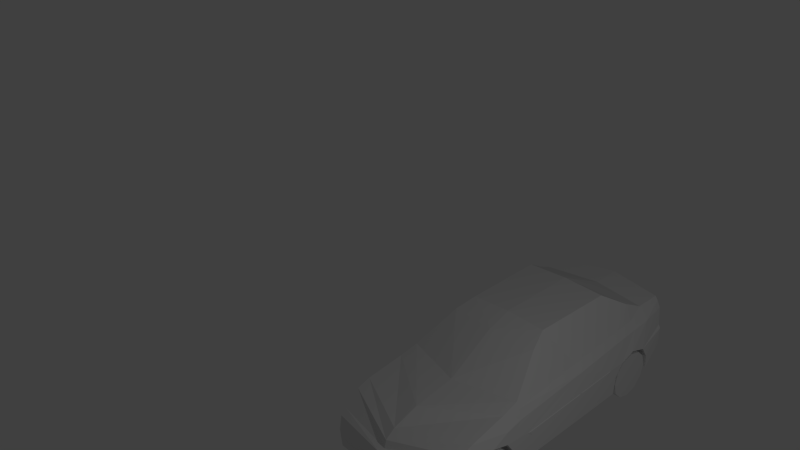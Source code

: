 # Source: ford-focus-2000-low-poly.blend  (saved by Blender 2.72.0; exported with 4.5.12 LTS)
import bpy
from mathutils import Matrix  # noqa: F401  (used for matrix-valued properties, if any)

bpy.ops.wm.read_factory_settings(use_empty=True)
scene = bpy.context.scene
scene.name = 'Scene'

# ---- collections
col_collection_1 = bpy.data.collections.new('Collection 1'); scene.collection.children.link(col_collection_1)

# ---- materials (node trees are filled in below, after node groups)
mat_material = bpy.data.materials.new('Material')
mat_material.alpha_threshold = 0.0
mat_material.use_transparent_shadow = False
mat_material.roughness = 0.5

# ---- material node trees

# ---- world
world_world = bpy.data.worlds.new('World'); scene.world = world_world
world_world.color = (0.05088, 0.05088, 0.05088)
world_world.use_sun_shadow = False
world_world.sun_shadow_jitter_overblur = 0.0
world_world.cycles.sampling_method = 'MANUAL'
world_world.cycles.sample_map_resolution = 256

# ---- cameras
cam_camera = bpy.data.cameras.new('Camera')
cam_camera.clip_end = 100.0
cam_camera.lens = 35.0
cam_camera.sensor_width = 32.0
cam_camera.sensor_height = 18.0
cam_camera.ortho_scale = 7.314
cam_camera.dof.focus_distance = 0.0
cam_camera.dof.aperture_fstop = 128.0

# ---- lights
light_lamp = bpy.data.lights.new('Lamp', 'POINT')
light_lamp.transmission_factor = 0.0
light_lamp.cutoff_distance = 30.0
light_lamp.energy = 100.0
light_lamp.shadow_buffer_clip_start = 1.001
light_lamp.shadow_soft_size = 0.1
light_lamp.shadow_maximum_resolution = 0.006
light_lamp.use_absolute_resolution = True
light_lamp.cycles.use_multiple_importance_sampling = False

# ---- meshes
me_plane = bpy.data.meshes.new('Plane')
me_plane.from_pydata([(0.08207, 0.2997, 0.9544), (5.52, 0.348, 1.132), (0.2803, 0.849, 1.071), (5.667, 1.285, 1.048), (1.462, 1.263, 1.073), (1.636, 0.2707, 1.202), (0.5535, 1.073, 1.096), (0.6397, 0.2803, 1.202), (4.196, 0.2803, 1.202), (4.453, 1.234, 1.129), (5.161, 0.348, 1.202), (5.152, 1.264, 1.116), (0.169, 0.7764, 1.059), (5.622, 0.9124, 1.132), (0.8137, 0.7867, 1.202), (1.452, 0.8157, 1.202), (4.38, 0.8157, 1.202), (4.999, 0.806, 1.202), (0.7913, 1.151, 1.097), (1.138, 0.9124, 1.202), (4.778, 1.245, 1.12), (0.09479, 0.5826, 1.016), (4.674, 0.9124, 1.202), (0.6784, 0.5915, 1.202), (1.607, 0.5915, 1.202), (4.225, 0.5915, 1.202), (5.134, 0.5915, 1.202), (5.622, 0.5915, 1.132), (3.205, 0.2755, 1.202), (3.205, 1.161, 1.156), (4.056, 0.8316, 1.202), (3.982, 0.7501, 1.202), (1.793, 1.34, 1.057), (1.994, 0.6814, 1.202), (2.267, 0.2731, 1.202), (1.922, 0.7681, 1.202), (5.646, 1.485, 0.9506), (4.268, 1.978, 0.7334), (5.152, 1.485, 0.9506), (4.778, 1.667, 0.9023), (2.787, 1.967, 0.7007), (2.45, 1.83, 0.81), (0.0633, 0.2997, 0.0), (5.772, 0.3883, 0.0), (0.1063, 0.8162, 0.0), (5.805, 0.9637, 0.0), (0.7566, 1.234, 0.0), (1.636, 0.2707, 5.96e-08), (0.1371, 0.9534, 0.0), (0.6397, 0.2803, 5.96e-08), (4.196, 0.2803, 5.96e-08), (5.161, 0.348, 5.96e-08), (0.002674, 0.8006, 0.0), (5.877, 0.8963, 0.0), (0.8137, 0.7867, 5.96e-08), (1.452, 0.8157, 5.96e-08), (4.38, 0.8157, 5.96e-08), (4.999, 0.806, 0.0), (0.3067, 1.079, 0.0), (1.138, 0.9124, 5.96e-08), (-0.002242, 0.5826, 0.0), (4.674, 0.9124, 5.96e-08), (0.6784, 0.5915, 5.96e-08), (1.607, 0.5915, 5.96e-08), (4.225, 0.5915, 5.96e-08), (5.134, 0.5915, 0.0), (5.853, 0.6157, 0.0), (3.205, 0.2755, 5.96e-08), (1.499, 1.343, 0.0), (2.267, 0.2731, 0.0), (5.805, 1.526, 0.0), (4.268, 2.013, 0.0), (5.256, 1.528, 0.0), (4.778, 1.757, 0.0), (2.787, 2.002, 0.0), (2.374, 1.863, 0.0), (1.775, 1.09, 1.176), (1.457, 1.039, 1.189), (1.132, 0.4237, 0.883), (1.132, 0.4237, 1.189), (1.132, 0.8481, 0.883), (1.132, 0.8481, 1.189), (1.344, 0.7912, 0.883), (1.344, 0.7912, 1.189), (1.5, 0.6359, 0.883), (1.5, 0.6359, 1.189), (1.556, 0.4237, 0.883), (1.556, 0.4237, 1.189), (1.5, 0.2116, 0.883), (1.5, 0.2116, 1.189), (1.344, 0.05624, 0.883), (1.344, 0.05624, 1.189), (1.132, -0.0006159, 0.883), (1.132, -0.0006159, 1.189), (0.92, 0.05624, 0.883), (0.92, 0.05624, 1.189), (0.7647, 0.2116, 0.883), (0.7647, 0.2116, 1.189), (0.7078, 0.4237, 0.883), (0.7078, 0.4237, 1.189), (0.7647, 0.6359, 0.883), (0.7647, 0.6359, 1.189), (0.92, 0.7912, 0.883), (0.92, 0.7912, 1.189), (4.677, 0.4237, 0.883), (4.677, 0.4237, 1.189), (4.677, 0.8481, 0.883), (4.677, 0.8481, 1.189), (4.889, 0.7912, 0.883), (4.889, 0.7912, 1.189), (5.044, 0.6359, 0.883), (5.044, 0.6359, 1.189), (5.101, 0.4237, 0.883), (5.101, 0.4237, 1.189), (5.044, 0.2116, 0.883), (5.044, 0.2116, 1.189), (4.889, 0.05624, 0.883), (4.889, 0.05624, 1.189), (4.677, -0.0006159, 0.883), (4.677, -0.0006159, 1.189), (4.465, 0.05624, 0.883), (4.465, 0.05624, 1.189), (4.309, 0.2116, 0.883), (4.309, 0.2116, 1.189), (4.253, 0.4237, 0.883), (4.253, 0.4237, 1.189), (4.309, 0.6359, 0.883), (4.309, 0.6359, 1.189), (4.465, 0.7912, 0.883), (4.465, 0.7912, 1.189), (3.211, 0.8051, 1.202), (3.21, 0.721, 1.202), (2.025, 0.692, 1.21), (1.966, 0.7611, 1.21), (3.205, 0.7964, 1.21), (3.205, 0.7277, 1.21), (4.012, 0.824, 1.21), (3.949, 0.757, 1.21), (3.302, 0.8012, 1.21), (3.301, 0.732, 1.21), (0.08843, 0.4297, 0.9854), (0.659, 0.4359, 1.202), (0.03814, 0.3992, 0.0), (0.659, 0.4359, 5.96e-08), (0.0961, 0.5673, 0.998), (0.03063, 0.5673, 0.0), (0.09101, 0.445, 0.8816), (0.05077, 0.4145, 0.0), (5.152, 1.387, 1.02), (5.656, 1.417, 0.9923), (4.419, 1.37, 1.03), (4.778, 1.379, 1.024), (5.805, 1.461, 0.0), (3.62, 1.321, 1.046), (3.227, 1.299, 1.047), (1.784, 1.243, 1.107), (5.644, 0.9615, 1.09)], [], [(11, 17, 3), (22, 17, 11, 20), (14, 6, 2), (19, 15, 77), (30, 16, 9, 29), (26, 27, 13, 17), (28, 8, 25, 31), (21, 23, 14, 12), (31, 25, 16, 30), (14, 19, 18, 6), (16, 22, 20, 9), (140, 141, 23, 21), (10, 1, 27, 26), (28, 31, 131), (130, 131, 139, 138), (5, 34, 33, 24), (24, 33, 35, 15), (148, 149, 36, 38), (154, 153, 40, 41), (151, 148, 38, 39), (150, 151, 39, 37), (4, 46, 58, 18), (18, 58, 48, 6), (149, 152, 70, 36), (26, 65, 51, 10), (16, 56, 61, 22), (156, 45, 3), (40, 74, 75, 41), (19, 59, 55, 15), (141, 143, 62, 23), (15, 55, 63, 24), (140, 142, 42, 0), (22, 61, 57, 17), (28, 67, 50, 8), (38, 72, 73, 39), (24, 63, 47, 5), (41, 75, 68, 32), (14, 54, 59, 19), (5, 47, 69, 34), (2, 44, 52, 12), (39, 73, 71, 37), (17, 57, 65, 26), (6, 48, 44, 2), (0, 42, 49, 7), (23, 62, 54, 14), (10, 51, 43, 1), (25, 64, 56, 16), (32, 68, 46, 4), (37, 71, 74, 40), (34, 69, 67, 28), (8, 50, 64, 25), (12, 52, 60, 21), (27, 66, 53, 13), (1, 43, 66, 27), (36, 70, 72, 38), (12, 14, 2), (150, 37, 40, 153), (15, 35, 76, 77), (130, 30, 29), (18, 19, 77, 4), (78, 80, 82), (79, 83, 81), (80, 81, 83, 82), (78, 82, 84), (79, 85, 83), (82, 83, 85, 84), (78, 84, 86), (79, 87, 85), (84, 85, 87, 86), (78, 86, 88), (79, 89, 87), (86, 87, 89, 88), (78, 88, 90), (79, 91, 89), (88, 89, 91, 90), (78, 90, 92), (79, 93, 91), (90, 91, 93, 92), (78, 92, 94), (79, 95, 93), (92, 93, 95, 94), (78, 94, 96), (79, 97, 95), (94, 95, 97, 96), (78, 96, 98), (79, 99, 97), (96, 97, 99, 98), (78, 98, 100), (79, 101, 99), (98, 99, 101, 100), (78, 100, 102), (79, 103, 101), (100, 101, 103, 102), (78, 102, 80), (79, 81, 103), (102, 103, 81, 80), (104, 106, 108), (105, 109, 107), (106, 107, 109, 108), (104, 108, 110), (105, 111, 109), (108, 109, 111, 110), (104, 110, 112), (105, 113, 111), (110, 111, 113, 112), (104, 112, 114), (105, 115, 113), (112, 113, 115, 114), (104, 114, 116), (105, 117, 115), (114, 115, 117, 116), (104, 116, 118), (105, 119, 117), (116, 117, 119, 118), (104, 118, 120), (105, 121, 119), (118, 119, 121, 120), (104, 120, 122), (105, 123, 121), (120, 121, 123, 122), (104, 122, 124), (105, 125, 123), (122, 123, 125, 124), (104, 124, 126), (105, 127, 125), (124, 125, 127, 126), (104, 126, 128), (105, 129, 127), (126, 127, 129, 128), (104, 128, 106), (105, 107, 129), (128, 129, 107, 106), (130, 35, 133, 134), (34, 28, 131, 33), (35, 130, 29, 76), (132, 135, 134, 133), (35, 33, 132, 133), (33, 131, 135, 132), (131, 130, 134, 135), (139, 137, 136, 138), (30, 130, 138, 136), (131, 31, 137, 139), (31, 30, 136, 137), (0, 7, 141, 140), (7, 49, 143, 141), (142, 140, 146, 147), (144, 145, 147, 146), (140, 21, 144, 146), (21, 60, 145, 144), (11, 3, 149, 148), (20, 11, 148, 151), (9, 20, 151, 150), (3, 45, 152, 149), (32, 155, 154, 41), (29, 9, 153, 154), (9, 150, 153), (29, 154, 155, 76), (77, 76, 4), (76, 155, 32, 4), (13, 53, 45, 156), (17, 13, 156, 3)])
_uv = me_plane.uv_layers.new(name='UVMap')
_uv.uv.foreach_set('vector', [0.8166, 0.314, 0.804, 0.2503, 0.8713, 0.3186, 0.7518, 0.2537, 0.804, 0.2503, 0.8166, 0.314, 0.7658, 0.3105, 0.1602, 0.3333, 0.1483, 0.3817, 0.117, 0.3775, 0.215, 0.3233, 0.2661, 0.2967, 0.2728, 0.3359, 0.6463, 0.256, 0.6995, 0.2384, 0.7178, 0.3096, 0.5309, 0.3257, 0.8381, 0.2415, 0.8773, 0.2613, 0.8711, 0.2855, 0.804, 0.2503, 0.5114, 0.1984, 0.6323, 0.1778, 0.6603, 0.2096, 0.6328, 0.2457, 0.09392, 0.3714, 0.1256, 0.3352, 0.1602, 0.3333, 0.1054, 0.3769, 0.6328, 0.2457, 0.6603, 0.2096, 0.6995, 0.2384, 0.6463, 0.256, 0.1602, 0.3333, 0.215, 0.3233, 0.1781, 0.383, 0.1483, 0.3817, 0.6995, 0.2384, 0.7518, 0.2537, 0.7658, 0.3105, 0.7178, 0.3096, 0.08653, 0.3637, 0.1092, 0.337, 0.1256, 0.3352, 0.09392, 0.3714, 0.8624, 0.232, 0.877, 0.2435, 0.8773, 0.2613, 0.8381, 0.2415, 0.5114, 0.1984, 0.6328, 0.2457, 0.5211, 0.2611, 0.5232, 0.2761, 0.5211, 0.2611, 0.5365, 0.2607, 0.5388, 0.2717, 0.314, 0.2252, 0.3872, 0.2133, 0.3563, 0.2755, 0.2953, 0.2627, 0.2953, 0.2627, 0.3563, 0.2755, 0.3457, 0.2915, 0.2661, 0.2967, 0.8172, 0.3335, 0.871, 0.3323, 0.8712, 0.3403, 0.8187, 0.3491, 0.5379, 0.3509, 0.5961, 0.3452, 0.4913, 0.4692, 0.4401, 0.4498, 0.7666, 0.3344, 0.8172, 0.3335, 0.8187, 0.3491, 0.7698, 0.3793, 0.7148, 0.3356, 0.7666, 0.3344, 0.7698, 0.3793, 0.7032, 0.4352, 0.2798, 0.3756, 0.1361, 0.505, 0.07605, 0.4762, 0.1781, 0.383, 0.1781, 0.383, 0.07605, 0.4762, 0.05305, 0.4625, 0.1483, 0.3817, 0.871, 0.3323, 0.9741, 0.3794, 0.9721, 0.384, 0.8712, 0.3403, 0.8381, 0.2415, 0.8961, 0.1051, 0.9328, 0.1272, 0.8624, 0.232, 0.6995, 0.2384, 0.7729, 0.05617, 0.8161, 0.07251, 0.7518, 0.2537, 0.8742, 0.2909, 0.9948, 0.3089, 0.8713, 0.3186, 0.4913, 0.4692, 0.4899, 0.5779, 0.416, 0.5729, 0.4401, 0.4498, 0.215, 0.3233, 0.0982, 0.1719, 0.1389, 0.1394, 0.2661, 0.2967, 0.1092, 0.337, 0.01522, 0.2416, 0.03026, 0.2277, 0.1256, 0.3352, 0.2661, 0.2967, 0.1389, 0.1394, 0.1729, 0.1121, 0.2953, 0.2627, 0.08653, 0.3637, 0.004948, 0.3986, 7.601e-05, 0.3865, 0.08086, 0.3578, 0.7518, 0.2537, 0.8161, 0.07251, 0.8631, 0.09071, 0.804, 0.2503, 0.5114, 0.1984, 0.5018, 7.601e-05, 0.6941, 0.02363, 0.6323, 0.1778, 0.8187, 0.3491, 0.9087, 0.4589, 0.831, 0.507, 0.7698, 0.3793, 0.2953, 0.2627, 0.1729, 0.1121, 0.2277, 0.07453, 0.314, 0.2252, 0.4401, 0.4498, 0.416, 0.5729, 0.2546, 0.5365, 0.3324, 0.3818, 0.1602, 0.3333, 0.05622, 0.2056, 0.0982, 0.1719, 0.215, 0.3233, 0.314, 0.2252, 0.2277, 0.07453, 0.3324, 0.03202, 0.3872, 0.2133, 0.117, 0.3775, 0.04151, 0.4518, 0.03194, 0.4441, 0.1054, 0.3769, 0.7698, 0.3793, 0.831, 0.507, 0.7368, 0.5469, 0.7032, 0.4352, 0.804, 0.2503, 0.8631, 0.09071, 0.8961, 0.1051, 0.8381, 0.2415, 0.1483, 0.3817, 0.05305, 0.4625, 0.04151, 0.4518, 0.117, 0.3775, 0.08086, 0.3578, 7.601e-05, 0.3865, 7.897e-05, 0.2571, 0.0972, 0.3399, 0.1256, 0.3352, 0.03026, 0.2277, 0.05622, 0.2056, 0.1602, 0.3333, 0.8624, 0.232, 0.9328, 0.1272, 0.9953, 0.2251, 0.877, 0.2435, 0.6603, 0.2096, 0.7359, 0.04118, 0.7729, 0.05617, 0.6995, 0.2384, 0.3324, 0.3818, 0.2546, 0.5365, 0.1361, 0.505, 0.2798, 0.3756, 0.7032, 0.4352, 0.7368, 0.5469, 0.4899, 0.5779, 0.4913, 0.4692, 0.3872, 0.2133, 0.3324, 0.03202, 0.5018, 7.601e-05, 0.5114, 0.1984, 0.6323, 0.1778, 0.6941, 0.02363, 0.7359, 0.04118, 0.6603, 0.2096, 0.1054, 0.3769, 0.03194, 0.4441, 0.01611, 0.4205, 0.09392, 0.3714, 0.8773, 0.2613, 0.9999, 0.2585, 0.9977, 0.2974, 0.8711, 0.2855, 0.877, 0.2435, 0.9953, 0.2251, 0.9999, 0.2585, 0.8773, 0.2613, 0.8712, 0.3403, 0.9721, 0.384, 0.9087, 0.4589, 0.8187, 0.3491, 0.1054, 0.3769, 0.1602, 0.3333, 0.117, 0.3775, 0.7148, 0.3356, 0.7032, 0.4352, 0.4913, 0.4692, 0.5961, 0.3452, 0.2661, 0.2967, 0.3457, 0.2915, 0.3241, 0.3407, 0.2728, 0.3359, 0.5232, 0.2761, 0.6463, 0.256, 0.5309, 0.3257, 0.1781, 0.383, 0.215, 0.3233, 0.2728, 0.3359, 0.2798, 0.3756, 0.5671, 0.8953, 0.6204, 0.9416, 0.5866, 0.9586, 0.567, 0.8953, 0.5137, 0.849, 0.5475, 0.8321, 0.4633, 0.8869, 0.4089, 0.8869, 0.4089, 0.8575, 0.4633, 0.8575, 0.5671, 0.8953, 0.5866, 0.9586, 0.5476, 0.9586, 0.567, 0.8953, 0.4942, 0.8784, 0.5137, 0.849, 0.4089, 0.8575, 0.4633, 0.8575, 0.4633, 0.8869, 0.4089, 0.8869, 0.5671, 0.8953, 0.5476, 0.9586, 0.5138, 0.9416, 0.567, 0.8953, 0.4942, 0.9123, 0.4942, 0.8784, 0.4089, 0.8869, 0.4633, 0.8869, 0.4633, 0.9208, 0.4089, 0.9208, 0.5671, 0.8953, 0.5138, 0.9416, 0.4943, 0.9123, 0.567, 0.8953, 0.5137, 0.9416, 0.4942, 0.9123, 0.4089, 0.9208, 0.4633, 0.9208, 0.4633, 0.9501, 0.4089, 0.9501, 0.5671, 0.8953, 0.4943, 0.9123, 0.4943, 0.8784, 0.567, 0.8953, 0.5475, 0.9586, 0.5137, 0.9416, 0.4633, 0.9501, 0.4089, 0.9501, 0.4089, 0.9208, 0.4633, 0.9208, 0.5671, 0.8953, 0.4943, 0.8784, 0.5138, 0.849, 0.567, 0.8953, 0.5865, 0.9586, 0.5475, 0.9586, 0.4633, 0.9208, 0.4089, 0.9208, 0.4089, 0.8869, 0.4633, 0.8869, 0.5671, 0.8953, 0.5138, 0.849, 0.5476, 0.8321, 0.567, 0.8953, 0.6203, 0.9416, 0.5865, 0.9586, 0.4633, 0.8869, 0.4089, 0.8869, 0.4089, 0.8575, 0.4633, 0.8575, 0.5671, 0.8953, 0.5476, 0.8321, 0.5866, 0.8321, 0.567, 0.8953, 0.6398, 0.9123, 0.6203, 0.9416, 0.4633, 0.9501, 0.4089, 0.9501, 0.4089, 0.9208, 0.4633, 0.9208, 0.5671, 0.8953, 0.5866, 0.8321, 0.6204, 0.849, 0.567, 0.8953, 0.6398, 0.8784, 0.6398, 0.9123, 0.4633, 0.9208, 0.4089, 0.9208, 0.4089, 0.8869, 0.4633, 0.8869, 0.5671, 0.8953, 0.6204, 0.849, 0.6399, 0.8784, 0.567, 0.8953, 0.6203, 0.849, 0.6398, 0.8784, 0.4633, 0.8869, 0.4089, 0.8869, 0.4089, 0.8575, 0.4633, 0.8575, 0.5671, 0.8953, 0.6399, 0.8784, 0.6399, 0.9123, 0.567, 0.8953, 0.5865, 0.8321, 0.6203, 0.849, 0.4633, 0.9501, 0.4089, 0.9501, 0.4089, 0.9208, 0.4633, 0.9208, 0.5671, 0.8953, 0.6399, 0.9123, 0.6204, 0.9416, 0.567, 0.8953, 0.5475, 0.8321, 0.5865, 0.8321, 0.4633, 0.9208, 0.4089, 0.9208, 0.4089, 0.8869, 0.4633, 0.8869, 0.567, 0.8953, 0.5137, 0.9416, 0.4942, 0.9123, 0.567, 0.8953, 0.6203, 0.849, 0.6398, 0.8784, 0.4633, 0.8869, 0.4089, 0.8869, 0.4089, 0.8575, 0.4633, 0.8575, 0.567, 0.8953, 0.4942, 0.9123, 0.4942, 0.8784, 0.567, 0.8953, 0.5865, 0.8321, 0.6203, 0.849, 0.4633, 0.9501, 0.4089, 0.9501, 0.4089, 0.9208, 0.4633, 0.9208, 0.567, 0.8953, 0.4942, 0.8784, 0.5137, 0.849, 0.567, 0.8953, 0.5475, 0.8321, 0.5865, 0.8321, 0.4633, 0.9208, 0.4089, 0.9208, 0.4089, 0.8869, 0.4633, 0.8869, 0.567, 0.8953, 0.5137, 0.849, 0.5475, 0.8321, 0.567, 0.8953, 0.5137, 0.849, 0.5475, 0.8321, 0.4633, 0.8869, 0.4089, 0.8869, 0.4089, 0.8575, 0.4633, 0.8575, 0.567, 0.8953, 0.5475, 0.8321, 0.5865, 0.8321, 0.567, 0.8953, 0.4942, 0.8784, 0.5137, 0.849, 0.4089, 0.8575, 0.4633, 0.8575, 0.4633, 0.8869, 0.4089, 0.8869, 0.567, 0.8953, 0.5865, 0.8321, 0.6203, 0.849, 0.567, 0.8953, 0.4942, 0.9123, 0.4942, 0.8784, 0.4089, 0.8869, 0.4633, 0.8869, 0.4633, 0.9208, 0.4089, 0.9208, 0.567, 0.8953, 0.6203, 0.849, 0.6398, 0.8784, 0.567, 0.8953, 0.5137, 0.9416, 0.4942, 0.9123, 0.4089, 0.9208, 0.4633, 0.9208, 0.4633, 0.9501, 0.4089, 0.9501, 0.567, 0.8953, 0.6398, 0.8784, 0.6398, 0.9123, 0.567, 0.8953, 0.5475, 0.9586, 0.5137, 0.9416, 0.4633, 0.9501, 0.4089, 0.9501, 0.4089, 0.9208, 0.4633, 0.9208, 0.567, 0.8953, 0.6398, 0.9123, 0.6203, 0.9416, 0.567, 0.8953, 0.5865, 0.9586, 0.5475, 0.9586, 0.4633, 0.9208, 0.4089, 0.9208, 0.4089, 0.8869, 0.4633, 0.8869, 0.567, 0.8953, 0.6203, 0.9416, 0.5865, 0.9586, 0.567, 0.8953, 0.6203, 0.9416, 0.5865, 0.9586, 0.4633, 0.8869, 0.4089, 0.8869, 0.4089, 0.8575, 0.4633, 0.8575, 0.567, 0.8953, 0.5865, 0.9586, 0.5475, 0.9586, 0.567, 0.8953, 0.6398, 0.9123, 0.6203, 0.9416, 0.4633, 0.9501, 0.4089, 0.9501, 0.4089, 0.9208, 0.4633, 0.9208, 0.567, 0.8953, 0.5475, 0.9586, 0.5137, 0.9416, 0.567, 0.8953, 0.6398, 0.8784, 0.6398, 0.9123, 0.4633, 0.9208, 0.4089, 0.9208, 0.4089, 0.8869, 0.4633, 0.8869, 0.5232, 0.2761, 0.3457, 0.2915, 0.3537, 0.2884, 0.5211, 0.2737, 0.3872, 0.2133, 0.5114, 0.1984, 0.5211, 0.2611, 0.3563, 0.2755, 0.3457, 0.2915, 0.5232, 0.2761, 0.5309, 0.3257, 0.3241, 0.3407, 0.3618, 0.2773, 0.5195, 0.2637, 0.5211, 0.2737, 0.3537, 0.2884, 0.3457, 0.2915, 0.3563, 0.2755, 0.3618, 0.2773, 0.3537, 0.2884, 0.3563, 0.2755, 0.5211, 0.2611, 0.5195, 0.2637, 0.3618, 0.2773, 0.5211, 0.2611, 0.5232, 0.2761, 0.5211, 0.2737, 0.5195, 0.2637, 0.5365, 0.2607, 0.6283, 0.248, 0.6388, 0.2554, 0.5388, 0.2717, 0.6463, 0.256, 0.5232, 0.2761, 0.5388, 0.2717, 0.6388, 0.2554, 0.5211, 0.2611, 0.6328, 0.2457, 0.6283, 0.248, 0.5365, 0.2607, 0.6328, 0.2457, 0.6463, 0.256, 0.6388, 0.2554, 0.6283, 0.248, 0.08086, 0.3578, 0.0972, 0.3399, 0.1092, 0.337, 0.08653, 0.3637, 0.0972, 0.3399, 7.897e-05, 0.2571, 0.01522, 0.2416, 0.1092, 0.337, 0.004948, 0.3986, 0.08653, 0.3637, 0.0803, 0.3681, 0.005802, 0.4003, 0.09205, 0.3711, 0.01449, 0.4174, 0.005802, 0.4003, 0.0803, 0.3681, 0.08653, 0.3637, 0.09392, 0.3714, 0.09205, 0.3711, 0.0803, 0.3681, 0.09392, 0.3714, 0.01611, 0.4205, 0.01449, 0.4174, 0.09205, 0.3711, 0.8166, 0.314, 0.8713, 0.3186, 0.871, 0.3323, 0.8172, 0.3335, 0.7658, 0.3105, 0.8166, 0.314, 0.8172, 0.3335, 0.7666, 0.3344, 0.7178, 0.3096, 0.7658, 0.3105, 0.7666, 0.3344, 0.7148, 0.3356, 0.8713, 0.3186, 0.9948, 0.3089, 0.9741, 0.3794, 0.871, 0.3323, 0.3324, 0.3818, 0.3297, 0.3654, 0.5379, 0.3509, 0.4401, 0.4498, 0.5309, 0.3257, 0.7178, 0.3096, 0.5961, 0.3452, 0.5379, 0.3509, 0.7178, 0.3096, 0.7148, 0.3356, 0.5961, 0.3452, 0.5309, 0.3257, 0.5379, 0.3509, 0.3297, 0.3654, 0.3241, 0.3407, 0.2728, 0.3359, 0.3241, 0.3407, 0.2798, 0.3756, 0.3241, 0.3407, 0.3297, 0.3654, 0.3324, 0.3818, 0.2798, 0.3756, 0.8711, 0.2855, 0.9977, 0.2974, 0.9948, 0.3089, 0.8742, 0.2909, 0.804, 0.2503, 0.8711, 0.2855, 0.8742, 0.2909, 0.8713, 0.3186])
_ca = me_plane.color_attributes.new('Col', 'BYTE_COLOR', 'CORNER')
_ca.data.foreach_set('color', [1.0, 1.0, 1.0, 1.0, 1.0, 1.0, 1.0, 1.0, 1.0, 1.0, 1.0, 1.0, 1.0, 1.0, 1.0, 1.0, 1.0, 1.0, 1.0, 1.0, 1.0, 1.0, 1.0, 1.0, 1.0, 1.0, 1.0, 1.0, 1.0, 1.0, 1.0, 1.0, 1.0, 1.0, 1.0, 1.0, 1.0, 1.0, 1.0, 1.0, 1.0, 1.0, 1.0, 1.0, 1.0, 1.0, 1.0, 1.0, 1.0, 1.0, 1.0, 1.0, 1.0, 1.0, 1.0, 1.0, 1.0, 1.0, 1.0, 1.0, 1.0, 1.0, 1.0, 1.0, 1.0, 1.0, 1.0, 1.0, 1.0, 1.0, 1.0, 1.0, 1.0, 1.0, 1.0, 1.0, 1.0, 1.0, 1.0, 1.0, 1.0, 1.0, 1.0, 1.0, 1.0, 1.0, 1.0, 1.0, 1.0, 1.0, 1.0, 1.0, 1.0, 1.0, 1.0, 1.0, 1.0, 1.0, 1.0, 1.0, 1.0, 1.0, 1.0, 1.0, 1.0, 1.0, 1.0, 1.0, 1.0, 1.0, 1.0, 1.0, 1.0, 1.0, 1.0, 1.0, 1.0, 1.0, 1.0, 1.0, 1.0, 1.0, 1.0, 1.0, 1.0, 1.0, 1.0, 1.0, 1.0, 1.0, 1.0, 1.0, 1.0, 1.0, 1.0, 1.0, 1.0, 1.0, 1.0, 1.0, 1.0, 1.0, 1.0, 1.0, 1.0, 1.0, 1.0, 1.0, 1.0, 1.0, 1.0, 1.0, 1.0, 1.0, 1.0, 1.0, 1.0, 1.0, 1.0, 1.0, 1.0, 1.0, 1.0, 1.0, 1.0, 1.0, 1.0, 1.0, 1.0, 1.0, 1.0, 1.0, 1.0, 1.0, 1.0, 1.0, 1.0, 1.0, 1.0, 1.0, 1.0, 1.0, 1.0, 1.0, 1.0, 1.0, 1.0, 1.0, 1.0, 1.0, 1.0, 1.0, 1.0, 1.0, 1.0, 1.0, 1.0, 1.0, 1.0, 1.0, 1.0, 1.0, 1.0, 1.0, 1.0, 1.0, 1.0, 1.0, 1.0, 1.0, 1.0, 1.0, 1.0, 1.0, 1.0, 1.0, 1.0, 1.0, 1.0, 1.0, 1.0, 1.0, 1.0, 1.0, 1.0, 1.0, 1.0, 1.0, 1.0, 1.0, 1.0, 1.0, 1.0, 1.0, 1.0, 1.0, 1.0, 1.0, 1.0, 1.0, 1.0, 1.0, 1.0, 1.0, 1.0, 1.0, 1.0, 1.0, 1.0, 1.0, 1.0, 1.0, 1.0, 1.0, 1.0, 1.0, 1.0, 1.0, 1.0, 1.0, 1.0, 1.0, 1.0, 1.0, 1.0, 1.0, 1.0, 1.0, 1.0, 1.0, 1.0, 1.0, 1.0, 1.0, 1.0, 1.0, 1.0, 1.0, 1.0, 1.0, 1.0, 1.0, 1.0, 1.0, 1.0, 1.0, 1.0, 1.0, 1.0, 1.0, 1.0, 1.0, 1.0, 1.0, 1.0, 1.0, 1.0, 1.0, 1.0, 1.0, 1.0, 1.0, 1.0, 1.0, 1.0, 1.0, 1.0, 1.0, 1.0, 1.0, 1.0, 1.0, 1.0, 1.0, 1.0, 1.0, 1.0, 1.0, 1.0, 1.0, 1.0, 1.0, 1.0, 1.0, 1.0, 1.0, 1.0, 1.0, 1.0, 1.0, 1.0, 1.0, 1.0, 1.0, 1.0, 1.0, 1.0, 1.0, 1.0, 1.0, 1.0, 1.0, 1.0, 1.0, 1.0, 1.0, 1.0, 1.0, 1.0, 1.0, 1.0, 1.0, 1.0, 1.0, 1.0, 1.0, 1.0, 1.0, 1.0, 1.0, 1.0, 1.0, 1.0, 1.0, 1.0, 1.0, 1.0, 1.0, 1.0, 1.0, 1.0, 1.0, 1.0, 1.0, 1.0, 1.0, 1.0, 1.0, 1.0, 1.0, 1.0, 1.0, 1.0, 1.0, 1.0, 1.0, 1.0, 1.0, 1.0, 1.0, 1.0, 1.0, 1.0, 1.0, 1.0, 1.0, 1.0, 1.0, 1.0, 1.0, 1.0, 1.0, 1.0, 1.0, 1.0, 1.0, 1.0, 1.0, 1.0, 1.0, 1.0, 1.0, 1.0, 1.0, 1.0, 1.0, 1.0, 1.0, 1.0, 1.0, 1.0, 1.0, 1.0, 1.0, 1.0, 1.0, 1.0, 1.0, 1.0, 1.0, 1.0, 1.0, 1.0, 1.0, 1.0, 1.0, 1.0, 1.0, 1.0, 1.0, 1.0, 1.0, 1.0, 1.0, 1.0, 1.0, 1.0, 1.0, 1.0, 1.0, 1.0, 1.0, 1.0, 1.0, 1.0, 1.0, 1.0, 1.0, 1.0, 1.0, 1.0, 1.0, 1.0, 1.0, 1.0, 1.0, 1.0, 1.0, 1.0, 1.0, 1.0, 1.0, 1.0, 1.0, 1.0, 1.0, 1.0, 1.0, 1.0, 1.0, 1.0, 1.0, 1.0, 1.0, 1.0, 1.0, 1.0, 1.0, 1.0, 1.0, 1.0, 1.0, 1.0, 1.0, 1.0, 1.0, 1.0, 1.0, 1.0, 1.0, 1.0, 1.0, 1.0, 1.0, 1.0, 1.0, 1.0, 1.0, 1.0, 1.0, 1.0, 1.0, 1.0, 1.0, 1.0, 1.0, 1.0, 1.0, 1.0, 1.0, 1.0, 1.0, 1.0, 1.0, 1.0, 1.0, 1.0, 1.0, 1.0, 1.0, 1.0, 1.0, 1.0, 1.0, 1.0, 1.0, 1.0, 1.0, 1.0, 1.0, 1.0, 1.0, 1.0, 1.0, 1.0, 1.0, 1.0, 1.0, 1.0, 1.0, 1.0, 1.0, 1.0, 1.0, 1.0, 1.0, 1.0, 1.0, 1.0, 1.0, 1.0, 1.0, 1.0, 1.0, 1.0, 1.0, 1.0, 1.0, 1.0, 1.0, 1.0, 1.0, 1.0, 1.0, 1.0, 1.0, 1.0, 1.0, 1.0, 1.0, 1.0, 1.0, 1.0, 1.0, 1.0, 1.0, 1.0, 1.0, 1.0, 1.0, 1.0, 1.0, 1.0, 1.0, 1.0, 1.0, 1.0, 1.0, 1.0, 1.0, 1.0, 1.0, 1.0, 1.0, 1.0, 1.0, 1.0, 1.0, 1.0, 1.0, 1.0, 1.0, 1.0, 1.0, 1.0, 1.0, 1.0, 1.0, 1.0, 1.0, 1.0, 1.0, 1.0, 1.0, 1.0, 1.0, 1.0, 1.0, 1.0, 1.0, 1.0, 1.0, 1.0, 1.0, 1.0, 1.0, 1.0, 1.0, 1.0, 1.0, 1.0, 1.0, 1.0, 1.0, 1.0, 1.0, 1.0, 1.0, 1.0, 1.0, 1.0, 1.0, 1.0, 1.0, 1.0, 1.0, 1.0, 1.0, 1.0, 1.0, 1.0, 1.0, 1.0, 1.0, 1.0, 1.0, 1.0, 1.0, 1.0, 1.0, 1.0, 1.0, 1.0, 1.0, 1.0, 1.0, 1.0, 1.0, 1.0, 1.0, 1.0, 1.0, 1.0, 1.0, 1.0, 1.0, 1.0, 1.0, 1.0, 1.0, 1.0, 1.0, 1.0, 1.0, 1.0, 1.0, 1.0, 1.0, 1.0, 1.0, 1.0, 1.0, 1.0, 1.0, 1.0, 1.0, 1.0, 1.0, 1.0, 1.0, 1.0, 1.0, 1.0, 1.0, 1.0, 1.0, 1.0, 1.0, 1.0, 1.0, 1.0, 1.0, 1.0, 1.0, 1.0, 1.0, 1.0, 1.0, 1.0, 1.0, 1.0, 1.0, 1.0, 1.0, 1.0, 1.0, 1.0, 1.0, 1.0, 1.0, 1.0, 1.0, 1.0, 1.0, 1.0, 1.0, 1.0, 1.0, 1.0, 1.0, 1.0, 1.0, 1.0, 1.0, 1.0, 1.0, 1.0, 1.0, 1.0, 1.0, 1.0, 1.0, 1.0, 1.0, 1.0, 1.0, 1.0, 1.0, 1.0, 1.0, 1.0, 1.0, 1.0, 1.0, 1.0, 1.0, 1.0, 1.0, 1.0, 1.0, 1.0, 1.0, 1.0, 1.0, 1.0, 1.0, 1.0, 1.0, 1.0, 1.0, 1.0, 1.0, 1.0, 1.0, 1.0, 1.0, 1.0, 1.0, 1.0, 1.0, 1.0, 1.0, 1.0, 1.0, 1.0, 1.0, 1.0, 1.0, 1.0, 1.0, 1.0, 1.0, 1.0, 1.0, 1.0, 1.0, 1.0, 1.0, 1.0, 1.0, 1.0, 1.0, 1.0, 1.0, 1.0, 1.0, 1.0, 1.0, 1.0, 1.0, 1.0, 1.0, 1.0, 1.0, 1.0, 1.0, 1.0, 1.0, 1.0, 1.0, 1.0, 1.0, 1.0, 1.0, 1.0, 1.0, 1.0, 1.0, 1.0, 1.0, 1.0, 1.0, 1.0, 1.0, 1.0, 1.0, 1.0, 1.0, 1.0, 1.0, 1.0, 1.0, 1.0, 1.0, 1.0, 1.0, 1.0, 1.0, 1.0, 1.0, 1.0, 1.0, 1.0, 1.0, 1.0, 1.0, 1.0, 1.0, 1.0, 1.0, 1.0, 1.0, 1.0, 1.0, 1.0, 1.0, 1.0, 1.0, 1.0, 1.0, 1.0, 1.0, 1.0, 1.0, 1.0, 1.0, 1.0, 1.0, 1.0, 1.0, 1.0, 1.0, 1.0, 1.0, 1.0, 1.0, 1.0, 1.0, 1.0, 1.0, 1.0, 1.0, 1.0, 1.0, 1.0, 1.0, 1.0, 1.0, 1.0, 1.0, 1.0, 1.0, 1.0, 1.0, 1.0, 1.0, 1.0, 1.0, 1.0, 1.0, 1.0, 1.0, 1.0, 1.0, 1.0, 1.0, 1.0, 1.0, 1.0, 1.0, 1.0, 1.0, 1.0, 1.0, 1.0, 1.0, 1.0, 1.0, 1.0, 1.0, 1.0, 1.0, 1.0, 1.0, 1.0, 1.0, 1.0, 1.0, 1.0, 1.0, 1.0, 1.0, 1.0, 1.0, 1.0, 1.0, 1.0, 1.0, 1.0, 1.0, 1.0, 1.0, 1.0, 1.0, 1.0, 1.0, 1.0, 1.0, 1.0, 1.0, 1.0, 1.0, 1.0, 1.0, 1.0, 1.0, 1.0, 1.0, 1.0, 1.0, 1.0, 1.0, 1.0, 1.0, 1.0, 1.0, 1.0, 1.0, 1.0, 1.0, 1.0, 1.0, 1.0, 1.0, 1.0, 1.0, 1.0, 1.0, 1.0, 1.0, 1.0, 1.0, 1.0, 1.0, 1.0, 1.0, 1.0, 1.0, 1.0, 1.0, 1.0, 1.0, 1.0, 1.0, 1.0, 1.0, 1.0, 1.0, 1.0, 1.0, 1.0, 1.0, 1.0, 1.0, 1.0, 1.0, 1.0, 1.0, 1.0, 1.0, 1.0, 1.0, 1.0, 1.0, 1.0, 1.0, 1.0, 1.0, 1.0, 1.0, 1.0, 1.0, 1.0, 1.0, 1.0, 1.0, 1.0, 1.0, 1.0, 1.0, 1.0, 1.0, 1.0, 1.0, 1.0, 1.0, 1.0, 1.0, 1.0, 1.0, 1.0, 1.0, 1.0, 1.0, 1.0, 1.0, 1.0, 1.0, 1.0, 1.0, 1.0, 1.0, 1.0, 1.0, 1.0, 1.0, 1.0, 1.0, 1.0, 1.0, 1.0, 1.0, 1.0, 1.0, 1.0, 1.0, 1.0, 1.0, 1.0, 1.0, 1.0, 1.0, 1.0, 1.0, 1.0, 1.0, 1.0, 1.0, 1.0, 1.0, 1.0, 1.0, 1.0, 1.0, 1.0, 1.0, 1.0, 1.0, 1.0, 1.0, 1.0, 1.0, 1.0, 1.0, 1.0, 1.0, 1.0, 1.0, 1.0, 1.0, 1.0, 1.0, 1.0, 1.0, 1.0, 1.0, 1.0, 1.0, 1.0, 1.0, 1.0, 1.0, 1.0, 1.0, 1.0, 1.0, 1.0, 1.0, 1.0, 1.0, 1.0, 1.0, 1.0, 1.0, 1.0, 1.0, 1.0, 1.0, 1.0, 1.0, 1.0, 1.0, 1.0, 1.0, 1.0, 1.0, 1.0, 1.0, 1.0, 1.0, 1.0, 1.0, 1.0, 1.0, 1.0, 1.0, 1.0, 1.0, 1.0, 1.0, 1.0, 1.0, 1.0, 1.0, 1.0, 1.0, 1.0, 1.0, 1.0, 1.0, 1.0, 1.0, 1.0, 1.0, 1.0, 1.0, 1.0, 1.0, 1.0, 1.0, 1.0, 1.0, 1.0, 1.0, 1.0, 1.0, 1.0, 1.0, 1.0, 1.0, 1.0, 1.0, 1.0, 1.0, 1.0, 1.0, 1.0, 1.0, 1.0, 1.0, 1.0, 1.0, 1.0, 1.0, 1.0, 1.0, 1.0, 1.0, 1.0, 1.0, 1.0, 1.0, 1.0, 1.0, 1.0, 1.0, 1.0, 1.0, 1.0, 1.0, 1.0, 1.0, 1.0, 1.0, 1.0, 1.0, 1.0, 1.0, 1.0, 1.0, 1.0, 1.0, 1.0, 1.0, 1.0, 1.0, 1.0, 1.0, 1.0, 1.0, 1.0, 1.0, 1.0, 1.0, 1.0, 1.0, 1.0, 1.0, 1.0, 1.0, 1.0, 1.0, 1.0, 1.0, 1.0, 1.0, 1.0, 1.0, 1.0, 1.0, 1.0, 1.0, 1.0, 1.0, 1.0, 1.0, 1.0, 1.0, 1.0, 1.0, 1.0, 1.0, 1.0, 1.0, 1.0, 1.0, 1.0, 1.0, 1.0, 1.0, 1.0, 1.0, 1.0, 1.0, 1.0, 1.0, 1.0, 1.0, 1.0, 1.0, 1.0, 1.0, 1.0, 1.0, 1.0, 1.0, 1.0, 1.0, 1.0, 1.0, 1.0, 1.0, 1.0, 1.0, 1.0, 1.0, 1.0, 1.0, 1.0, 1.0, 1.0, 1.0, 1.0, 1.0, 1.0, 1.0, 1.0, 1.0, 1.0, 1.0, 1.0, 1.0, 1.0, 1.0, 1.0, 1.0, 1.0, 1.0, 1.0, 1.0, 1.0, 1.0, 1.0, 1.0, 1.0, 1.0, 1.0, 1.0, 1.0, 1.0, 1.0, 1.0, 1.0, 1.0, 1.0, 1.0, 1.0, 1.0, 1.0, 1.0, 1.0, 1.0, 1.0, 1.0, 1.0, 1.0, 1.0, 1.0, 1.0, 1.0, 1.0, 1.0, 1.0, 1.0, 1.0, 1.0, 1.0, 1.0, 1.0, 1.0, 1.0, 1.0, 1.0, 1.0, 1.0, 1.0, 1.0, 1.0, 1.0, 1.0, 1.0, 1.0, 1.0, 1.0, 1.0, 1.0, 1.0, 1.0, 1.0, 1.0, 1.0, 1.0, 1.0, 1.0, 1.0, 1.0, 1.0, 1.0, 1.0, 1.0, 1.0, 1.0, 1.0, 1.0, 1.0, 1.0, 1.0, 1.0, 1.0, 1.0, 1.0, 1.0, 1.0, 1.0, 1.0, 1.0, 1.0, 1.0, 1.0, 1.0, 1.0, 1.0, 1.0, 1.0, 1.0, 1.0, 1.0, 1.0, 1.0, 1.0, 1.0, 1.0, 1.0, 1.0, 1.0, 1.0, 1.0, 1.0, 1.0, 1.0, 1.0, 1.0, 1.0, 1.0, 1.0, 1.0, 1.0, 1.0, 1.0, 1.0, 1.0, 1.0, 1.0, 1.0, 1.0, 1.0, 1.0, 1.0, 1.0, 1.0, 1.0, 1.0, 1.0, 1.0, 1.0, 1.0, 1.0, 1.0, 1.0, 1.0, 1.0, 1.0, 1.0, 1.0, 1.0, 1.0, 1.0, 1.0, 1.0, 1.0, 1.0, 1.0, 1.0, 1.0, 1.0, 1.0, 1.0, 1.0, 1.0, 1.0, 1.0, 1.0, 1.0, 1.0, 1.0, 1.0, 1.0, 1.0, 1.0, 1.0, 1.0, 1.0, 1.0, 1.0, 1.0, 1.0, 1.0, 1.0, 1.0, 1.0, 1.0, 1.0, 1.0, 1.0, 1.0, 1.0, 1.0, 1.0, 1.0, 1.0, 1.0, 1.0, 1.0, 1.0, 1.0, 1.0, 1.0, 1.0, 1.0, 1.0, 1.0, 1.0, 1.0, 1.0, 1.0, 1.0, 1.0, 1.0, 1.0, 1.0, 1.0, 1.0, 1.0, 1.0, 1.0, 1.0, 1.0, 1.0, 1.0, 1.0, 1.0, 1.0, 1.0, 1.0, 1.0, 1.0, 1.0, 1.0, 1.0, 1.0, 1.0, 1.0, 1.0, 1.0, 1.0, 1.0, 1.0, 1.0, 1.0, 1.0, 1.0, 1.0, 1.0, 1.0, 1.0, 1.0, 1.0, 1.0, 1.0, 1.0, 1.0, 1.0, 1.0, 1.0, 1.0, 1.0, 1.0, 1.0, 1.0, 1.0, 1.0, 1.0, 1.0, 1.0, 1.0, 1.0, 1.0, 1.0, 1.0, 1.0, 1.0, 1.0, 1.0, 1.0, 1.0, 1.0, 1.0, 1.0, 1.0, 1.0, 1.0, 1.0, 1.0, 1.0, 1.0, 1.0, 1.0, 1.0, 1.0, 1.0, 1.0, 1.0, 1.0, 1.0, 1.0, 1.0, 1.0, 1.0, 1.0, 1.0, 1.0, 1.0, 1.0, 1.0, 1.0, 1.0, 1.0, 1.0, 1.0, 1.0, 1.0, 1.0, 1.0, 1.0, 1.0, 1.0, 1.0, 1.0, 1.0, 1.0, 1.0, 1.0, 1.0, 1.0, 1.0, 1.0, 1.0, 1.0, 1.0, 1.0, 1.0, 1.0, 1.0, 1.0, 1.0, 1.0, 1.0, 1.0, 1.0, 1.0, 1.0, 1.0, 1.0, 1.0, 1.0, 1.0, 1.0, 1.0, 1.0, 1.0, 1.0, 1.0, 1.0, 1.0, 1.0, 1.0, 1.0, 1.0, 1.0, 1.0, 1.0, 1.0, 1.0, 1.0, 1.0, 1.0, 1.0, 1.0, 1.0, 1.0, 1.0, 1.0, 1.0, 1.0, 1.0, 1.0, 1.0, 1.0, 1.0, 1.0, 1.0, 1.0, 1.0, 1.0, 1.0, 1.0, 1.0, 1.0, 1.0, 1.0, 1.0, 1.0, 1.0, 1.0, 1.0, 1.0, 1.0, 1.0, 1.0, 1.0, 1.0, 1.0, 1.0, 1.0, 1.0, 1.0, 1.0, 1.0, 1.0, 1.0, 1.0, 1.0, 1.0, 1.0, 1.0, 1.0, 1.0, 1.0, 1.0, 1.0, 1.0, 1.0, 1.0, 1.0, 1.0, 1.0, 1.0, 1.0, 1.0, 1.0, 1.0, 1.0, 1.0, 1.0, 1.0, 1.0, 1.0, 1.0, 1.0, 1.0, 1.0, 1.0, 1.0, 1.0, 1.0, 1.0, 1.0, 1.0, 1.0, 1.0, 1.0, 1.0, 1.0, 1.0, 1.0, 1.0, 1.0, 1.0, 1.0, 1.0, 1.0, 1.0, 1.0, 1.0, 1.0, 1.0, 1.0, 1.0, 1.0, 1.0, 1.0, 1.0, 1.0, 1.0, 1.0, 1.0, 1.0, 1.0, 1.0, 1.0, 1.0, 1.0, 1.0, 1.0, 1.0, 1.0, 1.0, 1.0, 1.0, 1.0, 1.0, 1.0, 1.0, 1.0, 1.0, 1.0, 1.0, 1.0, 1.0, 1.0, 1.0, 1.0, 1.0, 1.0, 1.0, 1.0, 1.0, 1.0, 1.0, 1.0, 1.0, 1.0, 1.0, 1.0, 1.0, 1.0, 1.0, 1.0, 1.0, 1.0, 1.0, 1.0, 1.0, 1.0, 1.0, 1.0, 1.0, 1.0, 1.0, 1.0, 1.0, 1.0, 1.0, 1.0, 1.0, 1.0, 1.0, 1.0, 1.0, 1.0, 1.0, 1.0, 1.0, 1.0, 1.0, 1.0, 1.0, 1.0, 1.0, 1.0, 1.0, 1.0, 1.0, 1.0, 1.0, 1.0, 1.0, 1.0, 1.0, 1.0, 1.0, 1.0, 1.0, 1.0, 1.0, 1.0, 1.0, 1.0, 1.0, 1.0, 1.0, 1.0, 1.0, 1.0, 1.0, 1.0, 1.0, 1.0, 1.0, 1.0, 1.0, 1.0, 1.0, 1.0, 1.0, 1.0, 1.0, 1.0, 1.0, 1.0, 1.0, 1.0, 1.0, 1.0, 1.0, 1.0, 1.0, 1.0, 1.0, 1.0, 1.0, 1.0, 1.0, 1.0, 1.0, 1.0, 1.0, 1.0, 1.0, 1.0, 1.0, 1.0, 1.0, 1.0, 1.0, 1.0, 1.0, 1.0, 1.0, 1.0, 1.0, 1.0, 1.0, 1.0, 1.0, 1.0, 1.0, 1.0, 1.0, 1.0, 1.0, 1.0, 1.0, 1.0, 1.0, 1.0, 1.0, 1.0, 1.0, 1.0, 1.0, 1.0, 1.0, 1.0, 1.0, 1.0, 1.0, 1.0, 1.0, 1.0, 1.0, 1.0, 1.0, 1.0, 1.0, 1.0, 1.0, 1.0, 1.0, 1.0, 1.0, 1.0, 1.0, 1.0, 1.0, 1.0, 1.0, 1.0, 1.0, 1.0, 1.0, 1.0, 1.0, 1.0, 1.0, 1.0, 1.0, 1.0, 1.0, 1.0, 1.0, 1.0, 1.0, 1.0, 1.0, 1.0, 1.0, 1.0, 1.0, 1.0, 1.0, 1.0, 1.0, 1.0, 1.0, 1.0, 1.0, 1.0, 1.0, 1.0, 1.0, 1.0, 1.0, 1.0, 1.0, 1.0, 1.0, 1.0, 1.0, 1.0, 1.0, 1.0, 1.0, 1.0, 1.0, 1.0, 1.0, 1.0, 1.0, 1.0, 1.0, 1.0, 1.0, 1.0, 1.0, 1.0, 1.0, 1.0, 1.0, 1.0, 1.0, 1.0, 1.0, 1.0, 1.0, 1.0, 1.0, 1.0, 1.0, 1.0, 1.0, 1.0, 1.0, 1.0, 1.0, 1.0, 1.0, 1.0, 1.0, 1.0, 1.0, 1.0, 1.0, 1.0, 1.0, 1.0, 1.0, 1.0, 1.0, 1.0, 1.0, 1.0, 1.0, 1.0, 1.0, 1.0, 1.0, 1.0, 1.0, 1.0, 1.0, 1.0, 1.0, 1.0, 1.0, 1.0, 1.0, 1.0, 1.0, 1.0, 1.0, 1.0, 1.0, 1.0, 1.0, 1.0, 1.0, 1.0, 1.0, 1.0, 1.0, 1.0, 1.0, 1.0, 1.0, 1.0, 1.0, 1.0, 1.0, 1.0, 1.0, 1.0, 1.0, 1.0, 1.0, 1.0, 1.0, 1.0, 1.0, 1.0, 1.0, 1.0, 1.0, 1.0, 1.0, 1.0, 1.0, 1.0, 1.0, 1.0, 1.0, 1.0, 1.0, 1.0, 1.0, 1.0, 1.0, 1.0, 1.0, 1.0, 1.0, 1.0, 1.0, 1.0, 1.0, 1.0, 1.0, 1.0, 1.0, 1.0, 1.0, 1.0, 1.0, 1.0, 1.0, 1.0, 1.0, 1.0, 1.0, 1.0, 1.0, 1.0, 1.0, 1.0, 1.0, 1.0, 1.0, 1.0, 1.0, 1.0, 1.0, 1.0, 1.0, 1.0, 1.0, 1.0, 1.0, 1.0, 1.0, 1.0, 1.0, 1.0, 1.0, 1.0, 1.0, 1.0, 1.0, 1.0, 1.0, 1.0, 1.0, 1.0, 1.0, 1.0, 1.0, 1.0, 1.0, 1.0, 1.0, 1.0, 1.0, 1.0, 1.0, 1.0, 1.0, 1.0, 1.0, 1.0, 1.0, 1.0, 1.0, 1.0, 1.0, 1.0, 1.0, 1.0, 1.0, 1.0, 1.0, 1.0, 1.0, 1.0, 1.0, 1.0, 1.0, 1.0, 1.0, 1.0, 1.0, 1.0, 1.0, 1.0, 1.0, 1.0, 1.0, 1.0, 1.0, 1.0, 1.0, 1.0, 1.0, 1.0, 1.0, 1.0, 1.0, 1.0, 1.0, 1.0, 1.0, 1.0, 1.0, 1.0, 1.0, 1.0, 1.0, 1.0, 1.0, 1.0, 1.0, 1.0, 1.0, 1.0, 1.0, 1.0, 1.0, 1.0, 1.0, 1.0, 1.0, 1.0, 1.0, 1.0, 1.0, 1.0, 1.0, 1.0, 1.0, 1.0, 1.0, 1.0, 1.0, 1.0, 1.0, 1.0, 1.0, 1.0, 1.0, 1.0, 1.0, 1.0, 1.0, 1.0, 1.0, 1.0, 1.0, 1.0, 1.0, 1.0, 1.0, 1.0, 1.0, 1.0, 1.0, 1.0, 1.0, 1.0, 1.0, 1.0])
me_plane.materials.append(mat_material)
me_plane.use_remesh_preserve_volume = False
me_plane.use_remesh_preserve_attributes = False
me_plane.use_mirror_vertex_groups = False
me_plane.update()

# ---- objects
ob_plane = bpy.data.objects.new('Plane', me_plane)
ob_lamp = bpy.data.objects.new('Lamp', light_lamp)
ob_camera = bpy.data.objects.new('Camera', cam_camera)

# ---- transforms, parenting, visibility, modifiers, constraints
ob_plane.location = (0.0, 0.0, 0.0)
ob_plane.rotation_euler = (1.571, -0.0, 1.571)
ob_plane.lineart.crease_threshold = 0.0
_m = ob_plane.modifiers.new('Mirror', 'MIRROR')
_m.use_axis = (False, False, True)
_m.use_clip = True
ob_lamp.location = (5.682, 0.7764, 5.904)
ob_lamp.rotation_euler = (0.6503, 0.05522, 1.866)
ob_lamp.lock_rotations_4d = False
ob_lamp.empty_display_type = 'ARROWS'
ob_lamp.color = (0.0, 0.0, 0.0, 0.0)
ob_lamp.lineart.crease_threshold = 0.0
ob_camera.location = (7.481, -6.508, 9.422)
ob_camera.rotation_euler = (1.109, 0.01082, 0.8149)
ob_camera.lock_rotations_4d = False
ob_camera.empty_display_type = 'ARROWS'
ob_camera.color = (0.0, 0.0, 0.0, 0.0)
ob_camera.display_type = 'WIRE'
ob_camera.lineart.crease_threshold = 0.0

# ---- collection membership
col_collection_1.objects.link(ob_plane)
col_collection_1.objects.link(ob_lamp)
col_collection_1.objects.link(ob_camera)

# ---- scene / render settings (as saved in the file)
scene.camera = ob_camera
scene.frame_start = 1; scene.frame_end = 250; scene.frame_set(1)
scene.render.engine = 'BLENDER_EEVEE_NEXT'
scene.render.resolution_percentage = 50
scene.render.dither_intensity = 0.0
scene.cycles.use_denoising = False
scene.cycles.samples = 10
scene.cycles.sampling_pattern = 'TABULATED_SOBOL'
scene.cycles.light_sampling_threshold = 0.0
scene.cycles.use_adaptive_sampling = False
scene.cycles.use_light_tree = False
scene.cycles.blur_glossy = 0.0
scene.cycles.pixel_filter_type = 'GAUSSIAN'
scene.cycles.sample_clamp_indirect = 0.0
scene.view_settings.view_transform = 'Standard'
bpy.context.view_layer.update()
